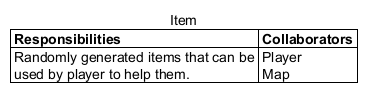

The diagram above was rendered by PlantUML. Its source (embedded in the PNG):
@startuml
<style>
title {FontStyle normal}
</style>


title
 Item
 |= **Responsibilities** |= **Collaborators** |
 | Randomly generated items that can be \n used by player to help them. | Player\n Map |
end title

@enduml